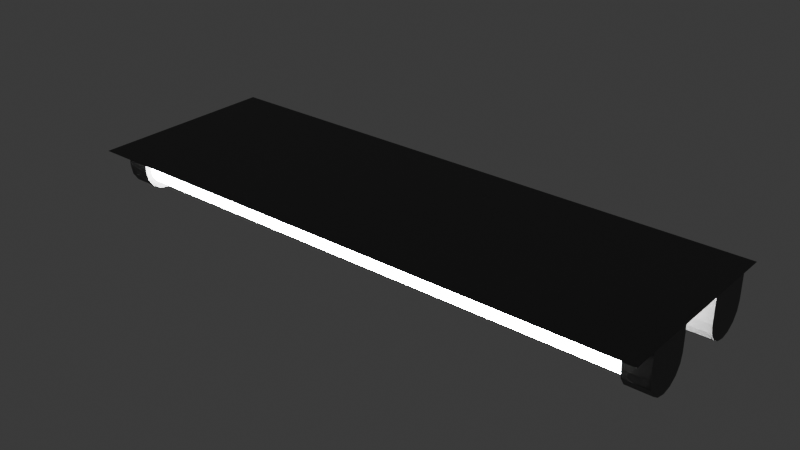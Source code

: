 # Source: light.blend  (saved by Blender 4.3.34; exported with 4.5.12 LTS)
import bpy
from mathutils import Matrix  # noqa: F401  (used for matrix-valued properties, if any)

bpy.ops.wm.read_factory_settings(use_empty=True)
scene = bpy.context.scene
scene.name = 'Scene'

# ---- collections
col_collection = bpy.data.collections.new('Collection'); scene.collection.children.link(col_collection)

# ---- materials (node trees are filled in below, after node groups)
mat_material = bpy.data.materials.new('Material')
mat_material.alpha_threshold = 0.0
mat_material.roughness = 0.5
mat_material.line_color = (0.0, 0.0, 0.0, 1.0)
mat_material_001 = bpy.data.materials.new('Material.001')

# ---- material node trees
mat_material.use_nodes = True; mat_material.node_tree.nodes.clear()
_N = mat_material.node_tree.nodes; _L = mat_material.node_tree.links
n0 = _N.new('ShaderNodeOutputMaterial'); n0.name = 'Material Output'; n0.location = (300, 300)
n1 = _N.new('ShaderNodeBsdfPrincipled'); n1.name = 'Principled BSDF'; n1.location = (10, 300)
n1.inputs[0].default_value = (0.1031, 0.1031, 0.1031, 1.0)
n1.inputs[3].default_value = 1.45
_L.new(n1.outputs[0], n0.inputs[0])
n0.is_active_output = True
mat_material_001.use_nodes = True; mat_material_001.node_tree.nodes.clear()
_N = mat_material_001.node_tree.nodes; _L = mat_material_001.node_tree.links
n0 = _N.new('ShaderNodeBsdfPrincipled'); n0.name = 'Principled BSDF'; n0.location = (10, 300)
n0.inputs[28].default_value = 107.2
n1 = _N.new('ShaderNodeOutputMaterial'); n1.name = 'Material Output'; n1.location = (300, 300)
_L.new(n0.outputs[0], n1.inputs[0])
n1.is_active_output = True

# ---- world
world_world = bpy.data.worlds.new('World'); scene.world = world_world
world_world.use_nodes = True; world_world.node_tree.nodes.clear()
_N = world_world.node_tree.nodes; _L = world_world.node_tree.links
n0 = _N.new('ShaderNodeOutputWorld'); n0.name = 'World Output'; n0.location = (300, 300)
n1 = _N.new('ShaderNodeBackground'); n1.name = 'Background'; n1.location = (10, 300)
n1.inputs[0].default_value = (0.05088, 0.05088, 0.05088, 1.0)
_L.new(n1.outputs[0], n0.inputs[0])
n0.is_active_output = True
world_world.color = (0.05088, 0.05088, 0.05088)
world_world.sun_shadow_jitter_overblur = 0.0

# ---- meshes
me_cube_001 = bpy.data.meshes.new('Cube.001')
me_cube_001.from_pydata([(0.125, -1.5, 0.0), (0.125, -1.375, 0.0), (0.375, -1.5, 0.0), (0.375, -1.375, 0.0), (0.125, -1.5, -0.125), (0.25, -1.5, -0.25), (0.1345, -1.5, -0.1728), (0.1616, -1.5, -0.2134), (0.2022, -1.5, -0.2405), (0.25, -1.375, -0.25), (0.125, -1.375, -0.125), (0.2022, -1.375, -0.2405), (0.1616, -1.375, -0.2134), (0.1345, -1.375, -0.1728), (0.25, -1.5, -0.25), (0.375, -1.5, -0.125), (0.2978, -1.5, -0.2405), (0.3384, -1.5, -0.2134), (0.3655, -1.5, -0.1728), (0.375, -1.375, -0.125), (0.25, -1.375, -0.25), (0.3655, -1.375, -0.1728), (0.3384, -1.375, -0.2134), (0.2978, -1.375, -0.2405), (0.125, 1.375, 0.0), (0.125, 1.5, 0.0), (0.375, 1.375, 0.0), (0.375, 1.5, 0.0), (0.125, 1.375, -0.125), (0.25, 1.375, -0.25), (0.1345, 1.375, -0.1728), (0.1616, 1.375, -0.2134), (0.2022, 1.375, -0.2405), (0.25, 1.5, -0.25), (0.125, 1.5, -0.125), (0.2022, 1.5, -0.2405), (0.1616, 1.5, -0.2134), (0.1345, 1.5, -0.1728), (0.25, 1.375, -0.25), (0.375, 1.375, -0.125), (0.2978, 1.375, -0.2405), (0.3384, 1.375, -0.2134), (0.3655, 1.375, -0.1728), (0.375, 1.5, -0.125), (0.25, 1.5, -0.25), (0.3655, 1.5, -0.1728), (0.3384, 1.5, -0.2134), (0.2978, 1.5, -0.2405), (-0.375, -1.5, 0.0), (-0.375, -1.375, 0.0), (-0.125, -1.5, 0.0), (-0.125, -1.375, 0.0), (-0.375, -1.5, -0.125), (-0.25, -1.5, -0.25), (-0.3655, -1.5, -0.1728), (-0.3384, -1.5, -0.2134), (-0.2978, -1.5, -0.2405), (-0.25, -1.375, -0.25), (-0.375, -1.375, -0.125), (-0.2978, -1.375, -0.2405), (-0.3384, -1.375, -0.2134), (-0.3655, -1.375, -0.1728), (-0.25, -1.5, -0.25), (-0.125, -1.5, -0.125), (-0.2022, -1.5, -0.2405), (-0.1616, -1.5, -0.2134), (-0.1345, -1.5, -0.1728), (-0.125, -1.375, -0.125), (-0.25, -1.375, -0.25), (-0.1345, -1.375, -0.1728), (-0.1616, -1.375, -0.2134), (-0.2022, -1.375, -0.2405), (-0.375, 1.375, 0.0), (-0.375, 1.5, 0.0), (-0.125, 1.375, 0.0), (-0.125, 1.5, 0.0), (-0.375, 1.375, -0.125), (-0.25, 1.375, -0.25), (-0.3655, 1.375, -0.1728), (-0.3384, 1.375, -0.2134), (-0.2978, 1.375, -0.2405), (-0.25, 1.5, -0.25), (-0.375, 1.5, -0.125), (-0.2978, 1.5, -0.2405), (-0.3384, 1.5, -0.2134), (-0.3655, 1.5, -0.1728), (-0.25, 1.375, -0.25), (-0.125, 1.375, -0.125), (-0.2022, 1.375, -0.2405), (-0.1616, 1.375, -0.2134), (-0.1345, 1.375, -0.1728), (-0.125, 1.5, -0.125), (-0.25, 1.5, -0.25), (-0.1345, 1.5, -0.1728), (-0.1616, 1.5, -0.2134), (-0.2022, 1.5, -0.2405), (-0.5, -1.5, 0.0), (0.5, -1.5, 0.0), (-0.5, 1.5, 0.0), (0.5, 1.5, 0.0)], [], [(14, 16, 17, 18, 15, 2, 0, 4, 6, 7, 8, 5), (19, 3, 2, 15), (9, 11, 12, 13, 10, 1, 3, 19, 21, 22, 23, 20), (4, 0, 1, 10), (9, 5, 8, 11), (11, 8, 7, 12), (12, 7, 6, 13), (13, 6, 4, 10), (14, 20, 23, 16), (16, 23, 22, 17), (17, 22, 21, 18), (18, 21, 19, 15), (9, 20, 14, 5), (38, 40, 41, 42, 39, 26, 24, 28, 30, 31, 32, 29), (43, 27, 26, 39), (33, 35, 36, 37, 34, 25, 27, 43, 45, 46, 47, 44), (28, 24, 25, 34), (33, 29, 32, 35), (35, 32, 31, 36), (36, 31, 30, 37), (37, 30, 28, 34), (38, 44, 47, 40), (40, 47, 46, 41), (41, 46, 45, 42), (42, 45, 43, 39), (33, 44, 38, 29), (62, 64, 65, 66, 63, 50, 48, 52, 54, 55, 56, 53), (67, 51, 50, 63), (57, 59, 60, 61, 58, 49, 51, 67, 69, 70, 71, 68), (52, 48, 49, 58), (57, 53, 56, 59), (59, 56, 55, 60), (60, 55, 54, 61), (61, 54, 52, 58), (62, 68, 71, 64), (64, 71, 70, 65), (65, 70, 69, 66), (66, 69, 67, 63), (57, 68, 62, 53), (86, 88, 89, 90, 87, 74, 72, 76, 78, 79, 80, 77), (91, 75, 74, 87), (81, 83, 84, 85, 82, 73, 75, 91, 93, 94, 95, 92), (76, 72, 73, 82), (81, 77, 80, 83), (83, 80, 79, 84), (84, 79, 78, 85), (85, 78, 76, 82), (86, 92, 95, 88), (88, 95, 94, 89), (89, 94, 93, 90), (90, 93, 91, 87), (81, 92, 86, 77), (96, 98, 99, 97)])
_uv = me_cube_001.uv_layers.new(name='UVMap')
_uv.uv.foreach_set('vector', [0.375, 0.875, 0.3845, 0.8272, 0.4116, 0.7866, 0.4522, 0.7595, 0.5, 0.75, 0.625, 0.75, 0.625, 1.0, 0.5, 1.0, 0.4522, 0.9905, 0.4116, 0.9634, 0.3845, 0.9228, 0.375, 0.875, 0.5, 0.5, 0.625, 0.5, 0.625, 0.75, 0.5, 0.75, 0.375, 0.375, 0.3845, 0.3272, 0.4116, 0.2866, 0.4522, 0.2595, 0.5, 0.25, 0.625, 0.25, 0.625, 0.5, 0.5, 0.5, 0.4522, 0.4905, 0.4116, 0.4634, 0.3845, 0.4228, 0.375, 0.375, 0.5, 0.0, 0.625, 0.0, 0.625, 0.25, 0.5, 0.25, 0.25, 0.5, 0.25, 0.75, 0.2022, 0.75, 0.2022, 0.5, 0.2022, 0.5, 0.2022, 0.75, 0.125, 0.75, 0.125, 0.5, 0.375, 0.25, 0.375, 0.0, 0.4522, 0.0, 0.4522, 0.25, 0.4522, 0.25, 0.4522, 0.0, 0.5, 0.0, 0.5, 0.25, 0.25, 0.75, 0.25, 0.5, 0.2978, 0.5, 0.2978, 0.75, 0.2978, 0.75, 0.2978, 0.5, 0.375, 0.5, 0.375, 0.75, 0.375, 0.75, 0.375, 0.5, 0.4522, 0.5, 0.4522, 0.75, 0.4522, 0.75, 0.4522, 0.5, 0.5, 0.5, 0.5, 0.75, 0.25, 0.5, 0.25, 0.5, 0.25, 0.75, 0.25, 0.75, 0.375, 0.875, 0.3845, 0.8272, 0.4116, 0.7866, 0.4522, 0.7595, 0.5, 0.75, 0.625, 0.75, 0.625, 1.0, 0.5, 1.0, 0.4522, 0.9905, 0.4116, 0.9634, 0.3845, 0.9228, 0.375, 0.875, 0.5, 0.5, 0.625, 0.5, 0.625, 0.75, 0.5, 0.75, 0.375, 0.375, 0.3845, 0.3272, 0.4116, 0.2866, 0.4522, 0.2595, 0.5, 0.25, 0.625, 0.25, 0.625, 0.5, 0.5, 0.5, 0.4522, 0.4905, 0.4116, 0.4634, 0.3845, 0.4228, 0.375, 0.375, 0.5, 0.0, 0.625, 0.0, 0.625, 0.25, 0.5, 0.25, 0.25, 0.5, 0.25, 0.75, 0.2022, 0.75, 0.2022, 0.5, 0.2022, 0.5, 0.2022, 0.75, 0.125, 0.75, 0.125, 0.5, 0.375, 0.25, 0.375, 0.0, 0.4522, 0.0, 0.4522, 0.25, 0.4522, 0.25, 0.4522, 0.0, 0.5, 0.0, 0.5, 0.25, 0.25, 0.75, 0.25, 0.5, 0.2978, 0.5, 0.2978, 0.75, 0.2978, 0.75, 0.2978, 0.5, 0.375, 0.5, 0.375, 0.75, 0.375, 0.75, 0.375, 0.5, 0.4522, 0.5, 0.4522, 0.75, 0.4522, 0.75, 0.4522, 0.5, 0.5, 0.5, 0.5, 0.75, 0.25, 0.5, 0.25, 0.5, 0.25, 0.75, 0.25, 0.75, 0.375, 0.875, 0.3845, 0.8272, 0.4116, 0.7866, 0.4522, 0.7595, 0.5, 0.75, 0.625, 0.75, 0.625, 1.0, 0.5, 1.0, 0.4522, 0.9905, 0.4116, 0.9634, 0.3845, 0.9228, 0.375, 0.875, 0.5, 0.5, 0.625, 0.5, 0.625, 0.75, 0.5, 0.75, 0.375, 0.375, 0.3845, 0.3272, 0.4116, 0.2866, 0.4522, 0.2595, 0.5, 0.25, 0.625, 0.25, 0.625, 0.5, 0.5, 0.5, 0.4522, 0.4905, 0.4116, 0.4634, 0.3845, 0.4228, 0.375, 0.375, 0.5, 0.0, 0.625, 0.0, 0.625, 0.25, 0.5, 0.25, 0.25, 0.5, 0.25, 0.75, 0.2022, 0.75, 0.2022, 0.5, 0.2022, 0.5, 0.2022, 0.75, 0.125, 0.75, 0.125, 0.5, 0.375, 0.25, 0.375, 0.0, 0.4522, 0.0, 0.4522, 0.25, 0.4522, 0.25, 0.4522, 0.0, 0.5, 0.0, 0.5, 0.25, 0.25, 0.75, 0.25, 0.5, 0.2978, 0.5, 0.2978, 0.75, 0.2978, 0.75, 0.2978, 0.5, 0.375, 0.5, 0.375, 0.75, 0.375, 0.75, 0.375, 0.5, 0.4522, 0.5, 0.4522, 0.75, 0.4522, 0.75, 0.4522, 0.5, 0.5, 0.5, 0.5, 0.75, 0.25, 0.5, 0.25, 0.5, 0.25, 0.75, 0.25, 0.75, 0.375, 0.875, 0.3845, 0.8272, 0.4116, 0.7866, 0.4522, 0.7595, 0.5, 0.75, 0.625, 0.75, 0.625, 1.0, 0.5, 1.0, 0.4522, 0.9905, 0.4116, 0.9634, 0.3845, 0.9228, 0.375, 0.875, 0.5, 0.5, 0.625, 0.5, 0.625, 0.75, 0.5, 0.75, 0.375, 0.375, 0.3845, 0.3272, 0.4116, 0.2866, 0.4522, 0.2595, 0.5, 0.25, 0.625, 0.25, 0.625, 0.5, 0.5, 0.5, 0.4522, 0.4905, 0.4116, 0.4634, 0.3845, 0.4228, 0.375, 0.375, 0.5, 0.0, 0.625, 0.0, 0.625, 0.25, 0.5, 0.25, 0.25, 0.5, 0.25, 0.75, 0.2022, 0.75, 0.2022, 0.5, 0.2022, 0.5, 0.2022, 0.75, 0.125, 0.75, 0.125, 0.5, 0.375, 0.25, 0.375, 0.0, 0.4522, 0.0, 0.4522, 0.25, 0.4522, 0.25, 0.4522, 0.0, 0.5, 0.0, 0.5, 0.25, 0.25, 0.75, 0.25, 0.5, 0.2978, 0.5, 0.2978, 0.75, 0.2978, 0.75, 0.2978, 0.5, 0.375, 0.5, 0.375, 0.75, 0.375, 0.75, 0.375, 0.5, 0.4522, 0.5, 0.4522, 0.75, 0.4522, 0.75, 0.4522, 0.5, 0.5, 0.5, 0.5, 0.75, 0.25, 0.5, 0.25, 0.5, 0.25, 0.75, 0.25, 0.75, 0.0, 0.0, 0.0, 1.0, 1.0, 1.0, 1.0, 0.0])
me_cube_001.materials.append(mat_material)
me_cube_001.update()
me_cylinder = bpy.data.meshes.new('Cylinder')
me_cylinder.from_pydata([(0.25, -0.03125, -1.375), (0.25, -0.03125, 1.375), (0.2859, -0.03839, -1.375), (0.2859, -0.03839, 1.375), (0.3163, -0.05871, -1.375), (0.3163, -0.05871, 1.375), (0.3366, -0.08912, -1.375), (0.3366, -0.08912, 1.375), (0.3438, -0.125, -1.375), (0.3438, -0.125, 1.375), (0.3366, -0.1609, -1.375), (0.3366, -0.1609, 1.375), (0.3163, -0.1913, -1.375), (0.3163, -0.1913, 1.375), (0.2859, -0.2116, -1.375), (0.2859, -0.2116, 1.375), (0.25, -0.2187, -1.375), (0.25, -0.2188, 1.375), (0.2141, -0.2116, -1.375), (0.2141, -0.2116, 1.375), (0.1837, -0.1913, -1.375), (0.1837, -0.1913, 1.375), (0.1634, -0.1609, -1.375), (0.1634, -0.1609, 1.375), (0.1562, -0.125, -1.375), (0.1562, -0.125, 1.375), (0.1634, -0.08912, -1.375), (0.1634, -0.08912, 1.375), (0.1837, -0.05871, -1.375), (0.1837, -0.05871, 1.375), (0.2141, -0.03839, -1.375), (0.2141, -0.03839, 1.375), (-0.25, -0.03125, -1.375), (-0.25, -0.03125, 1.375), (-0.2141, -0.03839, -1.375), (-0.2141, -0.03839, 1.375), (-0.1837, -0.05871, -1.375), (-0.1837, -0.05871, 1.375), (-0.1634, -0.08912, -1.375), (-0.1634, -0.08912, 1.375), (-0.1562, -0.125, -1.375), (-0.1562, -0.125, 1.375), (-0.1634, -0.1609, -1.375), (-0.1634, -0.1609, 1.375), (-0.1837, -0.1913, -1.375), (-0.1837, -0.1913, 1.375), (-0.2141, -0.2116, -1.375), (-0.2141, -0.2116, 1.375), (-0.25, -0.2187, -1.375), (-0.25, -0.2188, 1.375), (-0.2859, -0.2116, -1.375), (-0.2859, -0.2116, 1.375), (-0.3163, -0.1913, -1.375), (-0.3163, -0.1913, 1.375), (-0.3366, -0.1609, -1.375), (-0.3366, -0.1609, 1.375), (-0.3438, -0.125, -1.375), (-0.3438, -0.125, 1.375), (-0.3366, -0.08912, -1.375), (-0.3366, -0.08912, 1.375), (-0.3163, -0.05871, -1.375), (-0.3163, -0.05871, 1.375), (-0.2859, -0.03839, -1.375), (-0.2859, -0.03839, 1.375)], [], [(0, 1, 3, 2), (2, 3, 5, 4), (4, 5, 7, 6), (6, 7, 9, 8), (8, 9, 11, 10), (10, 11, 13, 12), (12, 13, 15, 14), (14, 15, 17, 16), (16, 17, 19, 18), (18, 19, 21, 20), (20, 21, 23, 22), (22, 23, 25, 24), (24, 25, 27, 26), (26, 27, 29, 28), (28, 29, 31, 30), (30, 31, 1, 0), (32, 33, 35, 34), (34, 35, 37, 36), (36, 37, 39, 38), (38, 39, 41, 40), (40, 41, 43, 42), (42, 43, 45, 44), (44, 45, 47, 46), (46, 47, 49, 48), (48, 49, 51, 50), (50, 51, 53, 52), (52, 53, 55, 54), (54, 55, 57, 56), (56, 57, 59, 58), (58, 59, 61, 60), (60, 61, 63, 62), (62, 63, 33, 32)])
_uv = me_cylinder.uv_layers.new(name='UVMap')
_uv.uv.foreach_set('vector', [1.0, 0.5, 1.0, 1.0, 0.9375, 1.0, 0.9375, 0.5, 0.9375, 0.5, 0.9375, 1.0, 0.875, 1.0, 0.875, 0.5, 0.875, 0.5, 0.875, 1.0, 0.8125, 1.0, 0.8125, 0.5, 0.8125, 0.5, 0.8125, 1.0, 0.75, 1.0, 0.75, 0.5, 0.75, 0.5, 0.75, 1.0, 0.6875, 1.0, 0.6875, 0.5, 0.6875, 0.5, 0.6875, 1.0, 0.625, 1.0, 0.625, 0.5, 0.625, 0.5, 0.625, 1.0, 0.5625, 1.0, 0.5625, 0.5, 0.5625, 0.5, 0.5625, 1.0, 0.5, 1.0, 0.5, 0.5, 0.5, 0.5, 0.5, 1.0, 0.4375, 1.0, 0.4375, 0.5, 0.4375, 0.5, 0.4375, 1.0, 0.375, 1.0, 0.375, 0.5, 0.375, 0.5, 0.375, 1.0, 0.3125, 1.0, 0.3125, 0.5, 0.3125, 0.5, 0.3125, 1.0, 0.25, 1.0, 0.25, 0.5, 0.25, 0.5, 0.25, 1.0, 0.1875, 1.0, 0.1875, 0.5, 0.1875, 0.5, 0.1875, 1.0, 0.125, 1.0, 0.125, 0.5, 0.125, 0.5, 0.125, 1.0, 0.0625, 1.0, 0.0625, 0.5, 0.0625, 0.5, 0.0625, 1.0, 0.0, 1.0, 0.0, 0.5, 1.0, 0.5, 1.0, 1.0, 0.9375, 1.0, 0.9375, 0.5, 0.9375, 0.5, 0.9375, 1.0, 0.875, 1.0, 0.875, 0.5, 0.875, 0.5, 0.875, 1.0, 0.8125, 1.0, 0.8125, 0.5, 0.8125, 0.5, 0.8125, 1.0, 0.75, 1.0, 0.75, 0.5, 0.75, 0.5, 0.75, 1.0, 0.6875, 1.0, 0.6875, 0.5, 0.6875, 0.5, 0.6875, 1.0, 0.625, 1.0, 0.625, 0.5, 0.625, 0.5, 0.625, 1.0, 0.5625, 1.0, 0.5625, 0.5, 0.5625, 0.5, 0.5625, 1.0, 0.5, 1.0, 0.5, 0.5, 0.5, 0.5, 0.5, 1.0, 0.4375, 1.0, 0.4375, 0.5, 0.4375, 0.5, 0.4375, 1.0, 0.375, 1.0, 0.375, 0.5, 0.375, 0.5, 0.375, 1.0, 0.3125, 1.0, 0.3125, 0.5, 0.3125, 0.5, 0.3125, 1.0, 0.25, 1.0, 0.25, 0.5, 0.25, 0.5, 0.25, 1.0, 0.1875, 1.0, 0.1875, 0.5, 0.1875, 0.5, 0.1875, 1.0, 0.125, 1.0, 0.125, 0.5, 0.125, 0.5, 0.125, 1.0, 0.0625, 1.0, 0.0625, 0.5, 0.0625, 0.5, 0.0625, 1.0, 0.0, 1.0, 0.0, 0.5])
me_cylinder.materials.append(mat_material_001)
me_cylinder.update()

# ---- objects
ob_base = bpy.data.objects.new('Base', me_cube_001)
ob_bulb = bpy.data.objects.new('Bulb', me_cylinder)

# ---- transforms, parenting, visibility, modifiers, constraints
ob_base.location = (0.0, 0.0, 0.0)
ob_base.rotation_euler = (0.0, -0.0, -1.571)
ob_bulb.location = (0.0, 0.0, 0.0)
ob_bulb.rotation_euler = (1.571, -0.0, -1.571)

# ---- collection membership
col_collection.objects.link(ob_base)
col_collection.objects.link(ob_bulb)

# ---- scene / render settings (as saved in the file)
scene.frame_start = 1; scene.frame_end = 250; scene.frame_set(1)
scene.render.engine = 'BLENDER_EEVEE_NEXT'
bpy.context.view_layer.update()

# ---- added for rendering (the .blend has no active camera): camera
cam_auto = bpy.data.cameras.new('AutoCamera')
cam_auto.lens = 50.0
cam_auto.sensor_width = 36.0
cam_auto.clip_end = 1000.0
ob_auto_camera = bpy.data.objects.new('AutoCamera', cam_auto)
scene.collection.objects.link(ob_auto_camera)
ob_auto_camera.location = (2.93495, -3.52194, 2.22296)
ob_auto_camera.rotation_euler = (1.09748, -7.21219e-08, 0.694738)
scene.camera = ob_auto_camera
bpy.context.view_layer.update()
